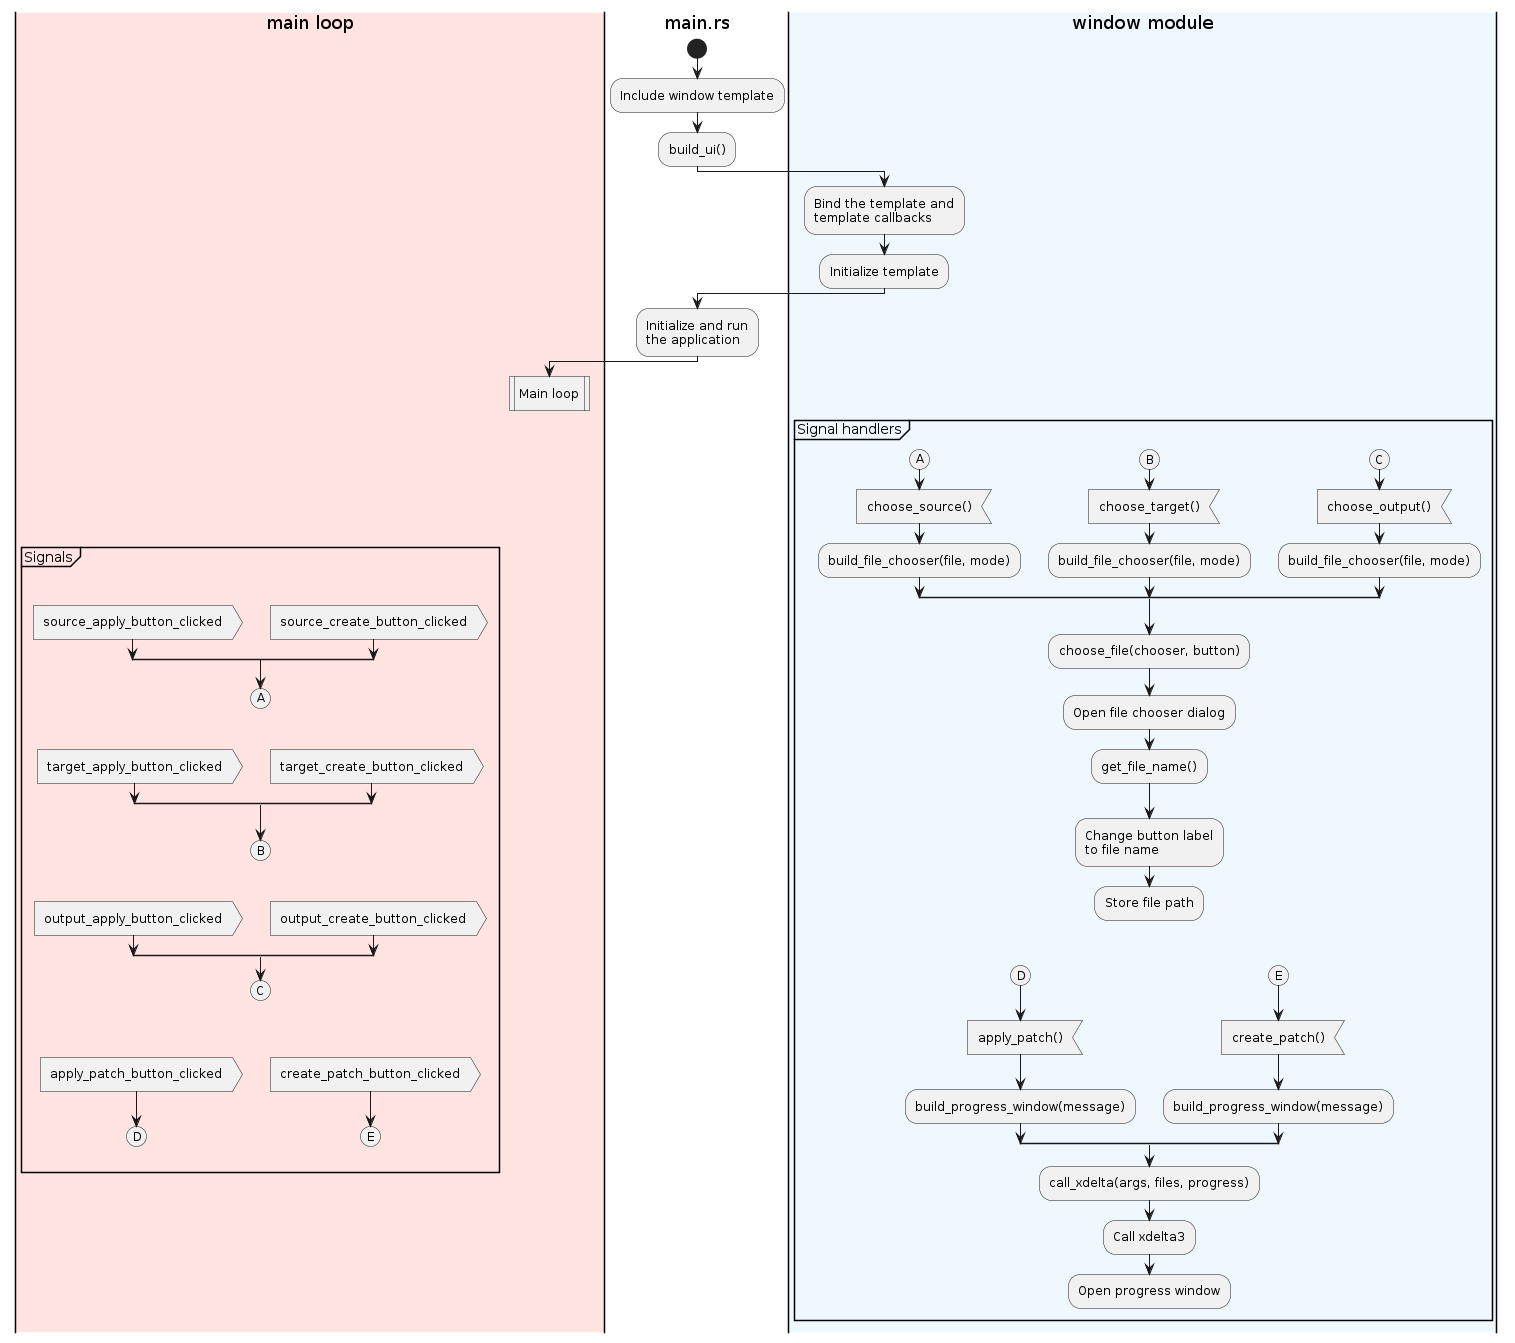

The diagram above was rendered by PlantUML. Its source (embedded in the PNG):
@startuml

|#mistyrose|main loop|
|main.rs|
start

:Include window template;
:build_ui();

|#aliceblue|window module|
:Bind the template and
template callbacks;
:Initialize template;

|main.rs|
:Initialize and run
the application;

|main loop|
:Main loop|
detach

split
    -[hidden]->
    group Signals
    ' {{{
        split
            -[hidden]->
            :source_apply_button_clicked>
        split again
            -[hidden]->
            :source_create_button_clicked>
        end split
        (A)
        detach

        split
            -[hidden]->
            :target_apply_button_clicked>
        split again
            -[hidden]->
            :target_create_button_clicked>
        end split
        (B)
        detach
        
        split 
            -[hidden]->
            :output_apply_button_clicked>
        split again
            -[hidden]->
            :output_create_button_clicked>
        end split
        (C)
        detach

        split
            -[hidden]->
            :apply_patch_button_clicked>
            (D)
            detach
        split again
            -[hidden]->
            :create_patch_button_clicked>
            (E)
            detach
        end split
    end group
    ' }}}
    detach

split again
    -[hidden]->
    |window module|
    group Signal handlers
    ' {{{
        split
            -[hidden]->
            (A)
            :choose_source()<
            :build_file_chooser(file, mode);

        split again
            -[hidden]->
            (B)
            :choose_target()<
            :build_file_chooser(file, mode);

        split again
            -[hidden]->
            (C)
            :choose_output()<
            :build_file_chooser(file, mode);
        end split

        :choose_file(chooser, button);
        :Open file chooser dialog;
        :get_file_name();
        :Change button label
        to file name;
        :Store file path;
        detach

        split
            -[hidden]->
            (D)
            :apply_patch()<
            :build_progress_window(message);

        split again
            -[hidden]->
            (E)
            :create_patch()<
            :build_progress_window(message);
        end split

        :call_xdelta(args, files, progress);
        :Call xdelta3;
        :Open progress window;
        detach
    end group
    ' }}}
    detach
end split

@enduml